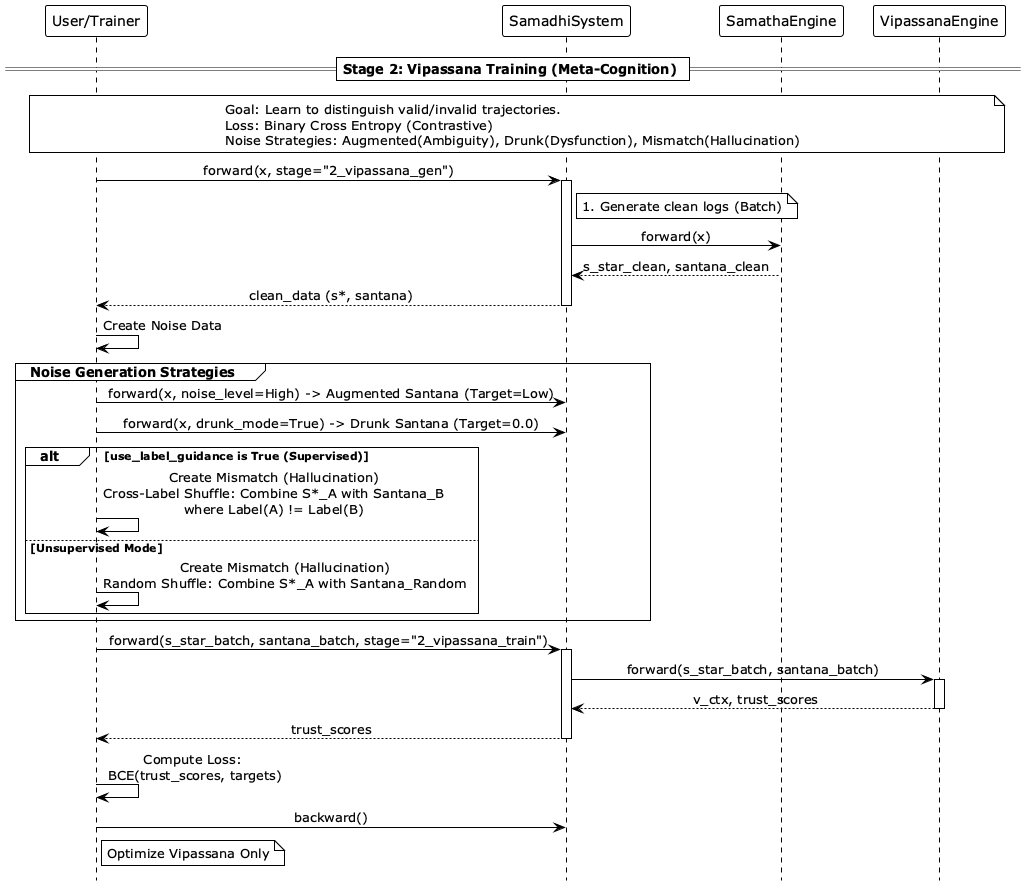

The diagram above was rendered by PlantUML. Its source (embedded in the PNG):
@startuml v4_sequence_diagram_training_stage2
!theme plain
hide footbox
skinparam sequenceMessageAlign center

participant "User/Trainer" as Trainer
participant "SamadhiSystem" as System
participant "SamathaEngine" as Samatha
participant "VipassanaEngine" as Vipassana

== Stage 2: Vipassana Training (Meta-Cognition) ==
note over Trainer, Vipassana
Goal: Learn to distinguish valid/invalid trajectories.
Loss: Binary Cross Entropy (Contrastive)
Noise Strategies: Augmented(Ambiguity), Drunk(Dysfunction), Mismatch(Hallucination)
end note

Trainer -> System: forward(x, stage="2_vipassana_gen")
activate System
    note right of System: 1. Generate clean logs (Batch)
    System -> Samatha: forward(x)
    Samatha --> System: s_star_clean, santana_clean
System --> Trainer: clean_data (s*, santana)
deactivate System

Trainer -> Trainer: Create Noise Data
group Noise Generation Strategies
    Trainer -> System: forward(x, noise_level=High) -> Augmented Santana (Target=Low)
    Trainer -> System: forward(x, drunk_mode=True) -> Drunk Santana (Target=0.0)
    
    alt use_label_guidance is True (Supervised)
        Trainer -> Trainer: Create Mismatch (Hallucination)\nCross-Label Shuffle: Combine S*_A with Santana_B\nwhere Label(A) != Label(B)
    else Unsupervised Mode
        Trainer -> Trainer: Create Mismatch (Hallucination)\nRandom Shuffle: Combine S*_A with Santana_Random
    end
end

Trainer -> System: forward(s_star_batch, santana_batch, stage="2_vipassana_train")
activate System
    System -> Vipassana: forward(s_star_batch, santana_batch)
    activate Vipassana
    Vipassana --> System: v_ctx, trust_scores
    deactivate Vipassana
System --> Trainer: trust_scores
deactivate System

Trainer -> Trainer: Compute Loss:\n BCE(trust_scores, targets)
Trainer -> System: backward()
note right of Trainer: Optimize Vipassana Only

@enduml